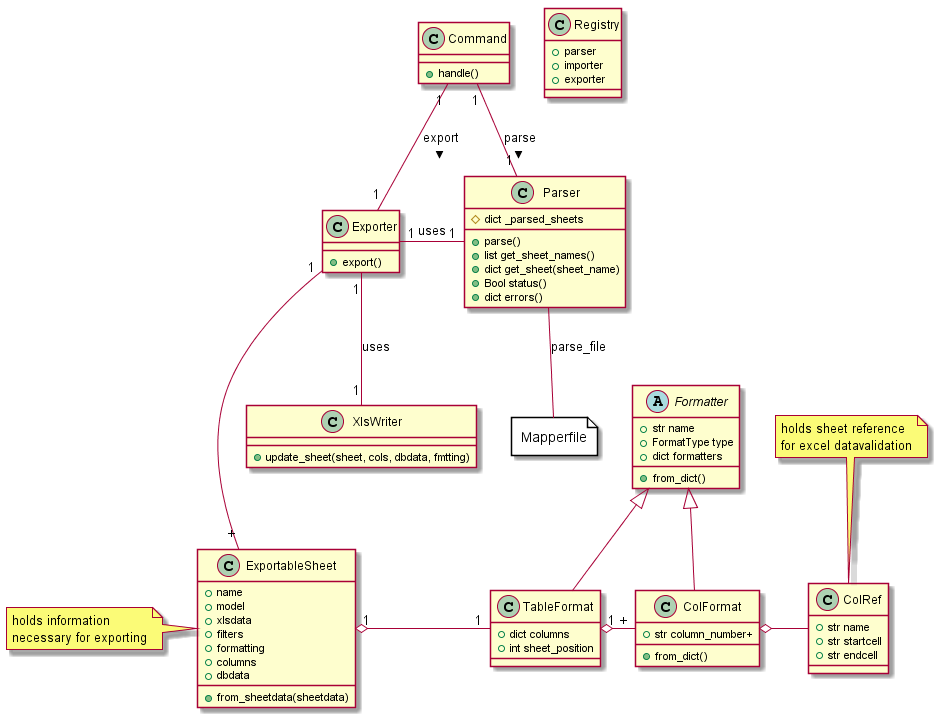

The diagram above was rendered by PlantUML. Its source (embedded in the PNG):
@startuml

class Registry {
  +parser
  +importer
  +exporter
}

class Parser {
  #dict _parsed_sheets
  +parse()
  +list get_sheet_names()
  +dict get_sheet(sheet_name)
  +Bool status()
  +dict errors()
}

class Command {
  +handle()
}

class Exporter {
  +export()
}

class XlsWriter {
  +update_sheet(sheet, cols, dbdata, fmtting)
}

class ExportableSheet {
  +name
  +model
  +xlsdata
  +filters
  +formatting
  +columns
  +dbdata
  +from_sheetdata(sheetdata)
}
note left: holds information\nnecessary for exporting

file Mapperfile{
}

abstract class Formatter {
  +str name
  +FormatType type
  +dict formatters
  +from_dict()
}

class ColRef{
  +str name
  +str startcell
  +str endcell
}
note top of ColRef: holds sheet reference\nfor excel datavalidation

class ColFormat {
  +str column_number+
  +from_dict()
}

class TableFormat {
  +dict columns
  +int sheet_position
}

Formatter <|-- TableFormat
Formatter <|-- ColFormat
TableFormat "1" o-right-"+" ColFormat
ColFormat o-right- ColRef


Command "1" -- "1" Parser: parse >
Parser  -down- Mapperfile: parse_file
Command "1" -- "1" Exporter: export >
Exporter "1" - "1" Parser: uses
Exporter "1" -down- "1" XlsWriter: uses
Exporter "1" -down-- "+" ExportableSheet
ExportableSheet "1" o-right- "1" TableFormat


@enduml